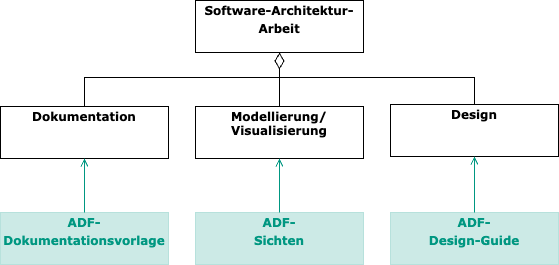

The diagram above was exported from draw.io. Its source (the exported page's mxGraphModel, read from the mxfile embedded in the PNG):
<mxGraphModel dx="653" dy="870" grid="0" gridSize="10" guides="1" tooltips="1" connect="1" arrows="1" fold="1" page="0" pageScale="1" pageWidth="827" pageHeight="1169" background="#ffffff" math="0" shadow="0">
  <root>
    <mxCell id="0" />
    <mxCell id="1" parent="0" />
    <mxCell id="10" value="&lt;p style=&quot;margin: 0px ; margin-top: 4px ; text-align: center&quot;&gt;&lt;b&gt;Software-Architektur-&lt;/b&gt;&lt;/p&gt;&lt;p style=&quot;margin: 0px ; margin-top: 4px ; text-align: center&quot;&gt;&lt;b&gt;Arbeit&lt;/b&gt;&lt;/p&gt;" style="verticalAlign=top;align=left;overflow=fill;fontSize=12;fontFamily=Verdana;html=1;fillColor=#FFFFFF;fontColor=#000000;" parent="1" vertex="1">
      <mxGeometry x="873" y="203" width="168" height="52" as="geometry" />
    </mxCell>
    <mxCell id="11" value="" style="endArrow=none;html=1;endSize=12;startArrow=diamondThin;startSize=14;startFill=0;edgeStyle=orthogonalEdgeStyle;align=left;verticalAlign=bottom;dashed=0;fillColor=#000000;fontFamily=Verdana;fontSize=12;endFill=0;rounded=0;fontColor=#000000;" parent="1" source="10" target="12" edge="1">
      <mxGeometry x="-1" y="3" relative="1" as="geometry">
        <mxPoint x="847" y="288" as="sourcePoint" />
        <mxPoint x="957" y="288" as="targetPoint" />
      </mxGeometry>
    </mxCell>
    <mxCell id="12" value="&lt;p style=&quot;margin: 0px ; margin-top: 4px ; text-align: center&quot;&gt;&lt;b&gt;Modellierung/&lt;br&gt;Visualisierung&lt;/b&gt;&lt;/p&gt;" style="verticalAlign=top;align=left;overflow=fill;fontSize=12;fontFamily=Verdana;html=1;fillColor=#FFFFFF;fontColor=#000000;" parent="1" vertex="1">
      <mxGeometry x="873" y="309" width="168" height="52" as="geometry" />
    </mxCell>
    <mxCell id="13" value="" style="endArrow=none;html=1;endSize=12;startArrow=diamondThin;startSize=14;startFill=0;edgeStyle=orthogonalEdgeStyle;align=left;verticalAlign=bottom;dashed=0;fillColor=#000000;fontFamily=Verdana;fontSize=12;endFill=0;rounded=0;fontColor=#000000;exitX=0.5;exitY=1;exitDx=0;exitDy=0;" parent="1" source="10" target="14" edge="1">
      <mxGeometry x="-1" y="3" relative="1" as="geometry">
        <mxPoint x="885" y="206" as="sourcePoint" />
        <mxPoint x="967" y="298" as="targetPoint" />
        <Array as="points">
          <mxPoint x="957" y="280" />
          <mxPoint x="762" y="280" />
        </Array>
      </mxGeometry>
    </mxCell>
    <mxCell id="14" value="&lt;p style=&quot;margin: 0px ; margin-top: 4px ; text-align: center&quot;&gt;&lt;b&gt;Dokumentation&lt;/b&gt;&lt;/p&gt;" style="verticalAlign=top;align=left;overflow=fill;fontSize=12;fontFamily=Verdana;html=1;fillColor=#FFFFFF;fontColor=#000000;" parent="1" vertex="1">
      <mxGeometry x="678" y="309" width="168" height="52" as="geometry" />
    </mxCell>
    <mxCell id="15" value="" style="endArrow=none;html=1;endSize=12;startArrow=diamondThin;startSize=14;startFill=0;edgeStyle=orthogonalEdgeStyle;align=left;verticalAlign=bottom;dashed=0;fillColor=#000000;fontFamily=Verdana;fontSize=12;endFill=0;rounded=0;fontColor=#000000;exitX=0.5;exitY=1;exitDx=0;exitDy=0;" parent="1" source="10" target="16" edge="1">
      <mxGeometry x="-1" y="3" relative="1" as="geometry">
        <mxPoint x="895" y="216" as="sourcePoint" />
        <mxPoint x="977" y="308" as="targetPoint" />
        <Array as="points">
          <mxPoint x="957" y="280" />
          <mxPoint x="1152" y="280" />
        </Array>
      </mxGeometry>
    </mxCell>
    <mxCell id="16" value="&lt;p style=&quot;margin: 0px ; margin-top: 4px ; text-align: center&quot;&gt;&lt;b&gt;Design&lt;/b&gt;&lt;/p&gt;" style="verticalAlign=top;align=left;overflow=fill;fontSize=12;fontFamily=Verdana;html=1;fillColor=#FFFFFF;fontColor=#000000;" parent="1" vertex="1">
      <mxGeometry x="1068" y="307" width="168" height="52" as="geometry" />
    </mxCell>
    <mxCell id="18" value="&lt;p style=&quot;margin: 0px ; margin-top: 4px ; text-align: center&quot;&gt;&lt;b&gt;ADF-&lt;/b&gt;&lt;/p&gt;&lt;p style=&quot;margin: 0px ; margin-top: 4px ; text-align: center&quot;&gt;&lt;b&gt;Dokumentationsvorlage&lt;/b&gt;&lt;/p&gt;" style="verticalAlign=top;align=left;overflow=fill;fontSize=12;fontFamily=Verdana;html=1;fillColor=#009781;fontColor=#009781;opacity=20;strokeColor=#009781;" parent="1" vertex="1">
      <mxGeometry x="678" y="415" width="168" height="52" as="geometry" />
    </mxCell>
    <mxCell id="20" value="&lt;p style=&quot;margin: 0px ; margin-top: 4px ; text-align: center&quot;&gt;&lt;b&gt;ADF-&lt;/b&gt;&lt;/p&gt;&lt;p style=&quot;margin: 0px ; margin-top: 4px ; text-align: center&quot;&gt;&lt;b&gt;Sichten&lt;/b&gt;&lt;/p&gt;" style="verticalAlign=top;align=left;overflow=fill;fontSize=12;fontFamily=Verdana;html=1;fillColor=#009781;fontColor=#009781;opacity=20;strokeColor=#009781;" parent="1" vertex="1">
      <mxGeometry x="873" y="415" width="168" height="52" as="geometry" />
    </mxCell>
    <mxCell id="22" value="&lt;p style=&quot;margin: 0px ; margin-top: 4px ; text-align: center&quot;&gt;&lt;b&gt;ADF-&lt;/b&gt;&lt;/p&gt;&lt;p style=&quot;margin: 0px ; margin-top: 4px ; text-align: center&quot;&gt;&lt;b&gt;Design-Guide&lt;/b&gt;&lt;/p&gt;" style="verticalAlign=top;align=left;overflow=fill;fontSize=12;fontFamily=Verdana;html=1;fillColor=#009781;fontColor=#009781;opacity=20;strokeColor=#009781;" parent="1" vertex="1">
      <mxGeometry x="1068" y="415" width="168" height="52" as="geometry" />
    </mxCell>
    <mxCell id="23" value="" style="endArrow=open;html=1;fillColor=#000000;fontFamily=Verdana;fontSize=12;endFill=0;rounded=0;strokeColor=#009781;" parent="1" source="18" target="14" edge="1">
      <mxGeometry width="50" height="50" relative="1" as="geometry">
        <mxPoint x="561" y="178" as="sourcePoint" />
        <mxPoint x="631" y="178" as="targetPoint" />
      </mxGeometry>
    </mxCell>
    <mxCell id="24" value="" style="endArrow=open;html=1;fillColor=#000000;fontFamily=Verdana;fontSize=12;endFill=0;rounded=0;strokeColor=#009781;" parent="1" source="20" target="12" edge="1">
      <mxGeometry width="50" height="50" relative="1" as="geometry">
        <mxPoint x="772" y="425" as="sourcePoint" />
        <mxPoint x="772" y="371" as="targetPoint" />
      </mxGeometry>
    </mxCell>
    <mxCell id="25" value="" style="endArrow=open;html=1;fillColor=#000000;fontFamily=Verdana;fontSize=12;endFill=0;rounded=0;strokeColor=#009781;" parent="1" source="22" target="16" edge="1">
      <mxGeometry width="50" height="50" relative="1" as="geometry">
        <mxPoint x="782" y="435" as="sourcePoint" />
        <mxPoint x="782" y="381" as="targetPoint" />
      </mxGeometry>
    </mxCell>
  </root>
</mxGraphModel>